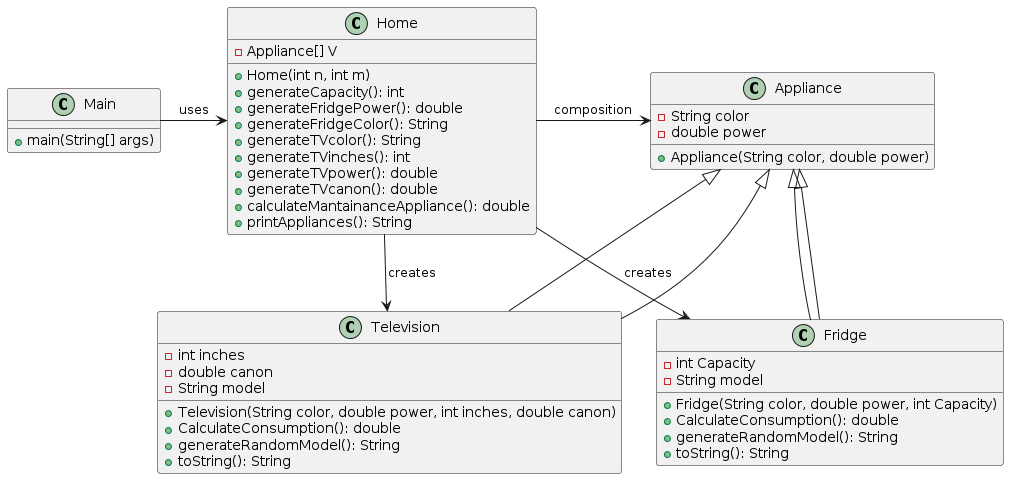

The diagram above was rendered by PlantUML. Its source (embedded in the PNG):
@startuml
class Main {
    + main(String[] args)
}

class Home {
    - Appliance[] V
    + Home(int n, int m)
    + generateCapacity(): int
    + generateFridgePower(): double
    + generateFridgeColor(): String
    + generateTVcolor(): String
    + generateTVinches(): int
    + generateTVpower(): double
    + generateTVcanon(): double
    + calculateMantainanceAppliance(): double
    + printAppliances(): String
}

class Appliance {
    - String color
    - double power
    + Appliance(String color, double power)
}

class Fridge extends Appliance {
    - int Capacity
    - String model
    + Fridge(String color, double power, int Capacity)
    + CalculateConsumption(): double
    + generateRandomModel(): String
    + toString(): String
}

class Television extends Appliance {
    - int inches
    - double canon
    - String model
    + Television(String color, double power, int inches, double canon)
    + CalculateConsumption(): double
    + generateRandomModel(): String
    + toString(): String
}

Main -> Home : uses
Home -> Appliance : composition
Home -> Fridge : creates
Home -> Television : creates
Appliance <|-- Fridge
Appliance <|-- Television
@enduml